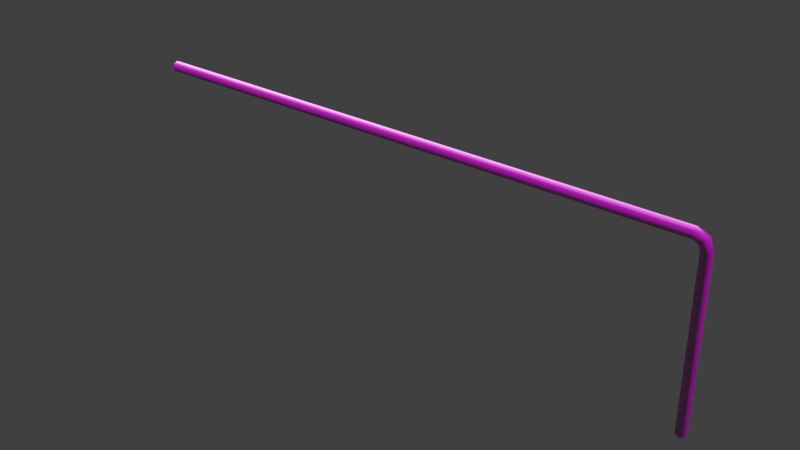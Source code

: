 # Source: decoration_pipes_pipes_2.blend  (saved by Blender 2.70.0; exported with 4.5.12 LTS)
import bpy
from mathutils import Matrix  # noqa: F401  (used for matrix-valued properties, if any)

bpy.ops.wm.read_factory_settings(use_empty=True)
scene = bpy.context.scene
scene.name = 'Scene'

# ---- collections
col_collection_1 = bpy.data.collections.new('Collection 1'); scene.collection.children.link(col_collection_1)

# ---- images (referenced by path relative to the original .blend; pixels are not part of the script)
import os
ASSET_DIR = os.environ.get("B2B_ASSET_DIR", "")  # directory of the original .blend (textures are referenced by path, not embedded)
HERE = os.path.dirname(os.path.abspath(__file__))  # packed textures are extracted next to this script under _unpacked/

def load_image(name, relpath, width, height, colorspace="sRGB"):
    """Load a texture the original file referenced (path relative to the .blend, or extracted next to this script)."""
    p = next((c for c in (os.path.join(HERE, relpath), os.path.join(ASSET_DIR, relpath)) if relpath and os.path.exists(c)), "")
    if p:
        img = bpy.data.images.load(p, check_existing=True)
        img.name = name
    else:  # same state as the original file: an image datablock whose file is absent (Cycles renders it pink)
        img = bpy.data.images.new(name, width, height)
        img.source = "FILE"
        img.filepath = "//" + (relpath or name)
    img.colorspace_settings.name = colorspace
    return img
img_decoration_pipes_metal_1_normal_png = load_image('decoration_pipes_metal_1_normal.png', 'Texturen/decoration_pipes_metal_1_normal.png', 1024, 1024, 'sRGB')
img_decoration_pipes_metal_1_diffuse_jpg = load_image('decoration_pipes_metal_1_diffuse.jpg', 'Texturen/decoration_pipes_metal_1_diffuse.jpg', 1024, 1024, 'sRGB')

# ---- materials (node trees are filled in below, after node groups)
mat_decoration_pipes_pipes_2_metal_1 = bpy.data.materials.new('decoration_pipes_pipes_2_metal_1')
mat_decoration_pipes_pipes_2_metal_1.alpha_threshold = 0.0
mat_decoration_pipes_pipes_2_metal_1.roughness = 0.5
mat_decoration_pipes_pipes_2_metal_1.line_color = (0.0, 0.0, 0.0, 1.0)

# ---- material node trees
mat_decoration_pipes_pipes_2_metal_1.use_nodes = True; mat_decoration_pipes_pipes_2_metal_1.node_tree.nodes.clear()
_N = mat_decoration_pipes_pipes_2_metal_1.node_tree.nodes; _L = mat_decoration_pipes_pipes_2_metal_1.node_tree.links
n0 = _N.new('ShaderNodeBsdfDiffuse'); n0.name = 'Diffuse BSDF'; n0.location = (295, 345)
n1 = _N.new('ShaderNodeTexCoord'); n1.name = 'Texture Coordinate'; n1.location = (-401, 298)
n2 = _N.new('ShaderNodeNormalMap'); n2.name = 'Normal Map'; n2.location = (48, 127)
n3 = _N.new('ShaderNodeOutputMaterial'); n3.name = 'Material Output'; n3.location = (732, 254)
n4 = _N.new('ShaderNodeMixShader'); n4.name = 'Mix Shader'; n4.location = (512, 356)
n4.inputs[0].default_value = 0.3455
n5 = _N.new('ShaderNodeBsdfAnisotropic'); n5.name = 'Glossy BSDF'; n5.location = (279, 141)
n5.distribution = 'BECKMANN'
n5.inputs[1].default_value = 0.5916
n6 = _N.new('ShaderNodeTexImage'); n6.name = 'Image Texture.001'; n6.location = (-180, 132)
n6.width = 140
n6.image = img_decoration_pipes_metal_1_normal_png
n7 = _N.new('ShaderNodeTexImage'); n7.name = 'Image Texture'; n7.location = (-178, 388)
n7.width = 320
n7.image = img_decoration_pipes_metal_1_diffuse_jpg
_L.new(n0.outputs[0], n4.inputs[1])
_L.new(n1.outputs[2], n7.inputs[0])
_L.new(n1.outputs[2], n6.inputs[0])
_L.new(n7.outputs[0], n0.inputs[0])
_L.new(n2.outputs[0], n0.inputs[2])
_L.new(n2.outputs[0], n5.inputs[4])
_L.new(n4.outputs[0], n3.inputs[0])
_L.new(n5.outputs[0], n4.inputs[2])
_L.new(n6.outputs[0], n2.inputs[1])
n3.is_active_output = True

# ---- world
world_world = bpy.data.worlds.new('World'); scene.world = world_world
world_world.color = (0.05088, 0.05088, 0.05088)
world_world.use_sun_shadow = False
world_world.sun_shadow_jitter_overblur = 0.0
world_world.cycles.sampling_method = 'MANUAL'
world_world.cycles.sample_map_resolution = 256

# ---- meshes
me_cylinder_000 = bpy.data.meshes.new('Cylinder.000')
me_cylinder_000.from_pydata([(-4.498, 0.06294, -0.0003572), (-4.498, 0.04577, -0.04613), (-4.498, 5.96e-08, -0.06329), (-4.498, -0.04577, -0.04613), (-4.498, -0.06294, -0.0003572), (-4.498, -0.04577, 0.04542), (-4.498, 5.96e-08, 0.06544), (-4.498, 0.04577, 0.04542), (2.365, 0.06294, -2.067), (2.319, 0.04577, -2.067), (2.302, 2.307e-07, -2.067), (2.319, -0.04577, -2.067), (2.365, -0.06294, -2.067), (2.41, -0.04577, -2.067), (2.43, 2.48e-07, -2.067), (2.41, 0.04577, -2.067), (2.236, 0.04577, 0.04542), (2.236, -0.04577, -0.04613), (2.236, -0.06294, -0.0003573), (2.236, -0.04577, 0.04542), (2.236, 5.96e-08, 0.06544), (2.236, 0.06294, -0.0003573), (2.236, 5.96e-08, -0.06329), (2.236, 0.04577, -0.04613), (2.327, 0.06294, -0.0445), (2.359, 0.04577, -0.01213), (2.295, -0.04577, -0.07687), (2.327, -0.06294, -0.0445), (2.359, -0.04577, -0.01213), (2.374, -2.619e-08, 0.002026), (2.283, -3.126e-08, -0.089), (2.295, 0.04577, -0.07687), (2.365, 0.06294, -0.1372), (2.41, 0.04577, -0.1372), (2.319, -0.04577, -0.1372), (2.365, -0.06294, -0.1372), (2.41, -0.04577, -0.1372), (2.43, -1.126e-08, -0.1372), (2.302, -2.856e-08, -0.1372), (2.319, 0.04577, -0.1372)], [], [(39, 9, 10, 38), (38, 10, 11, 34), (34, 11, 12, 35), (35, 12, 13, 36), (36, 13, 14, 37), (37, 14, 15, 33), (33, 15, 8, 32), (32, 8, 9, 39), (1, 23, 22, 2), (2, 22, 17, 3), (3, 17, 18, 4), (4, 18, 19, 5), (5, 19, 20, 6), (6, 20, 16, 7), (7, 16, 21, 0), (0, 21, 23, 1), (23, 31, 30, 22), (22, 30, 26, 17), (17, 26, 27, 18), (18, 27, 28, 19), (19, 28, 29, 20), (20, 29, 25, 16), (16, 25, 24, 21), (21, 24, 31, 23), (31, 39, 38, 30), (30, 38, 34, 26), (26, 34, 35, 27), (27, 35, 36, 28), (28, 36, 37, 29), (29, 37, 33, 25), (25, 33, 32, 24), (24, 32, 39, 31)])
me_cylinder_000.polygons.foreach_set('use_smooth', [True] * 32)
_uv = me_cylinder_000.uv_layers.new(name='UVMap')
_uv.uv.foreach_set('vector', [7.344, 0.7355, 9.012, 0.7355, 9.014, 0.8589, 7.346, 0.8589, 7.346, 0.8589, 9.014, 0.8589, 9.015, 0.9822, 7.348, 0.9822, 7.333, -0.004437, 9.001, -0.004436, 9.003, 0.1189, 7.335, 0.1189, 7.335, 0.1189, 9.003, 0.1189, 9.004, 0.2422, 7.337, 0.2422, 7.337, 0.2422, 9.004, 0.2422, 9.006, 0.3656, 7.339, 0.3655, 7.339, 0.3655, 9.006, 0.3656, 9.008, 0.4889, 7.34, 0.4889, 7.34, 0.4889, 9.008, 0.4889, 9.01, 0.6122, 7.342, 0.6122, 7.342, 0.6122, 9.01, 0.6122, 9.012, 0.7355, 7.344, 0.7355, -4.33, 0.7355, 2.341, 0.7355, 2.343, 0.8589, -4.328, 0.8589, -4.328, 0.8589, 2.343, 0.8589, 2.345, 0.9822, -4.326, 0.9822, -4.341, -0.004446, 2.33, -0.004441, 2.332, 0.1189, -4.339, 0.1189, -4.339, 0.1189, 2.332, 0.1189, 2.334, 0.2422, -4.337, 0.2422, -4.337, 0.2422, 2.334, 0.2422, 2.335, 0.3655, -4.335, 0.3655, -4.335, 0.3655, 2.335, 0.3655, 2.337, 0.4889, -4.334, 0.4889, -4.334, 0.4889, 2.337, 0.4889, 2.339, 0.6122, -4.332, 0.6122, -4.332, 0.6122, 2.339, 0.6122, 2.341, 0.7355, -4.33, 0.7355, 2.341, 0.7355, 5.676, 0.7355, 5.678, 0.8589, 2.343, 0.8589, 2.343, 0.8589, 5.678, 0.8589, 5.68, 0.9822, 2.345, 0.9822, 2.33, -0.004441, 5.665, -0.004438, 5.667, 0.1189, 2.332, 0.1189, 2.332, 0.1189, 5.667, 0.1189, 5.669, 0.2422, 2.334, 0.2422, 2.334, 0.2422, 5.669, 0.2422, 5.671, 0.3655, 2.335, 0.3655, 2.335, 0.3655, 5.671, 0.3655, 5.673, 0.4889, 2.337, 0.4889, 2.337, 0.4889, 5.673, 0.4889, 5.674, 0.6122, 2.339, 0.6122, 2.339, 0.6122, 5.674, 0.6122, 5.676, 0.7355, 2.341, 0.7355, 5.676, 0.7355, 7.344, 0.7355, 7.346, 0.8589, 5.678, 0.8589, 5.678, 0.8589, 7.346, 0.8589, 7.348, 0.9822, 5.68, 0.9822, 5.665, -0.004438, 7.333, -0.004437, 7.335, 0.1189, 5.667, 0.1189, 5.667, 0.1189, 7.335, 0.1189, 7.337, 0.2422, 5.669, 0.2422, 5.669, 0.2422, 7.337, 0.2422, 7.339, 0.3655, 5.671, 0.3655, 5.671, 0.3655, 7.339, 0.3655, 7.34, 0.4889, 5.673, 0.4889, 5.673, 0.4889, 7.34, 0.4889, 7.342, 0.6122, 5.674, 0.6122, 5.674, 0.6122, 7.342, 0.6122, 7.344, 0.7355, 5.676, 0.7355])
me_cylinder_000.materials.append(mat_decoration_pipes_pipes_2_metal_1)
me_cylinder_000.use_remesh_preserve_volume = False
me_cylinder_000.use_remesh_preserve_attributes = False
me_cylinder_000.use_mirror_vertex_groups = False
me_cylinder_000.update()

# ---- objects
ob_cylinder_000 = bpy.data.objects.new('Cylinder.000', me_cylinder_000)

# ---- transforms, parenting, visibility, modifiers, constraints
ob_cylinder_000.location = (3.499, -0.3008, 3.743)
ob_cylinder_000.lineart.crease_threshold = 0.0

# ---- collection membership
col_collection_1.objects.link(ob_cylinder_000)

# ---- scene / render settings (as saved in the file)
scene.frame_start = 1; scene.frame_end = 250; scene.frame_set(1)
scene.render.engine = 'CYCLES'
scene.render.image_settings.color_mode = 'RGB'
scene.render.image_settings.compression = 90
scene.render.resolution_percentage = 50
scene.render.dither_intensity = 0.0
scene.render.bake_margin = 2
scene.cycles.use_denoising = False
scene.cycles.samples = 20
scene.cycles.sampling_pattern = 'TABULATED_SOBOL'
scene.cycles.light_sampling_threshold = 0.0
scene.cycles.use_adaptive_sampling = False
scene.cycles.use_light_tree = False
scene.cycles.caustics_reflective = False
scene.cycles.caustics_refractive = False
scene.cycles.blur_glossy = 0.0
scene.cycles.max_bounces = 8
scene.cycles.diffuse_bounces = 1
scene.cycles.transmission_bounces = 8
scene.cycles.volume_bounces = 1
scene.cycles.pixel_filter_type = 'GAUSSIAN'
scene.cycles.sample_clamp_indirect = 0.0
scene.view_settings.view_transform = 'Standard'
bpy.context.view_layer.update()

# ---- added for rendering (the .blend has no active camera and no usable light): camera, sun
cam_auto = bpy.data.cameras.new('AutoCamera')
cam_auto.lens = 50.0
cam_auto.sensor_width = 36.0
cam_auto.clip_end = 1000.0
ob_auto_camera = bpy.data.objects.new('AutoCamera', cam_auto)
scene.collection.objects.link(ob_auto_camera)
ob_auto_camera.location = (9.17324, -8.35092, 8.10875)
ob_auto_camera.rotation_euler = (1.09748, -7.21219e-08, 0.694738)
scene.camera = ob_auto_camera
light_auto_sun = bpy.data.lights.new('AutoSun', 'SUN')
light_auto_sun.energy = 3.0
light_auto_sun.angle = 0.0523599
ob_auto_sun = bpy.data.objects.new('AutoSun', light_auto_sun)
scene.collection.objects.link(ob_auto_sun)
ob_auto_sun.rotation_euler = (0.872665, 0.174533, 0.523599)
bpy.context.view_layer.update()
